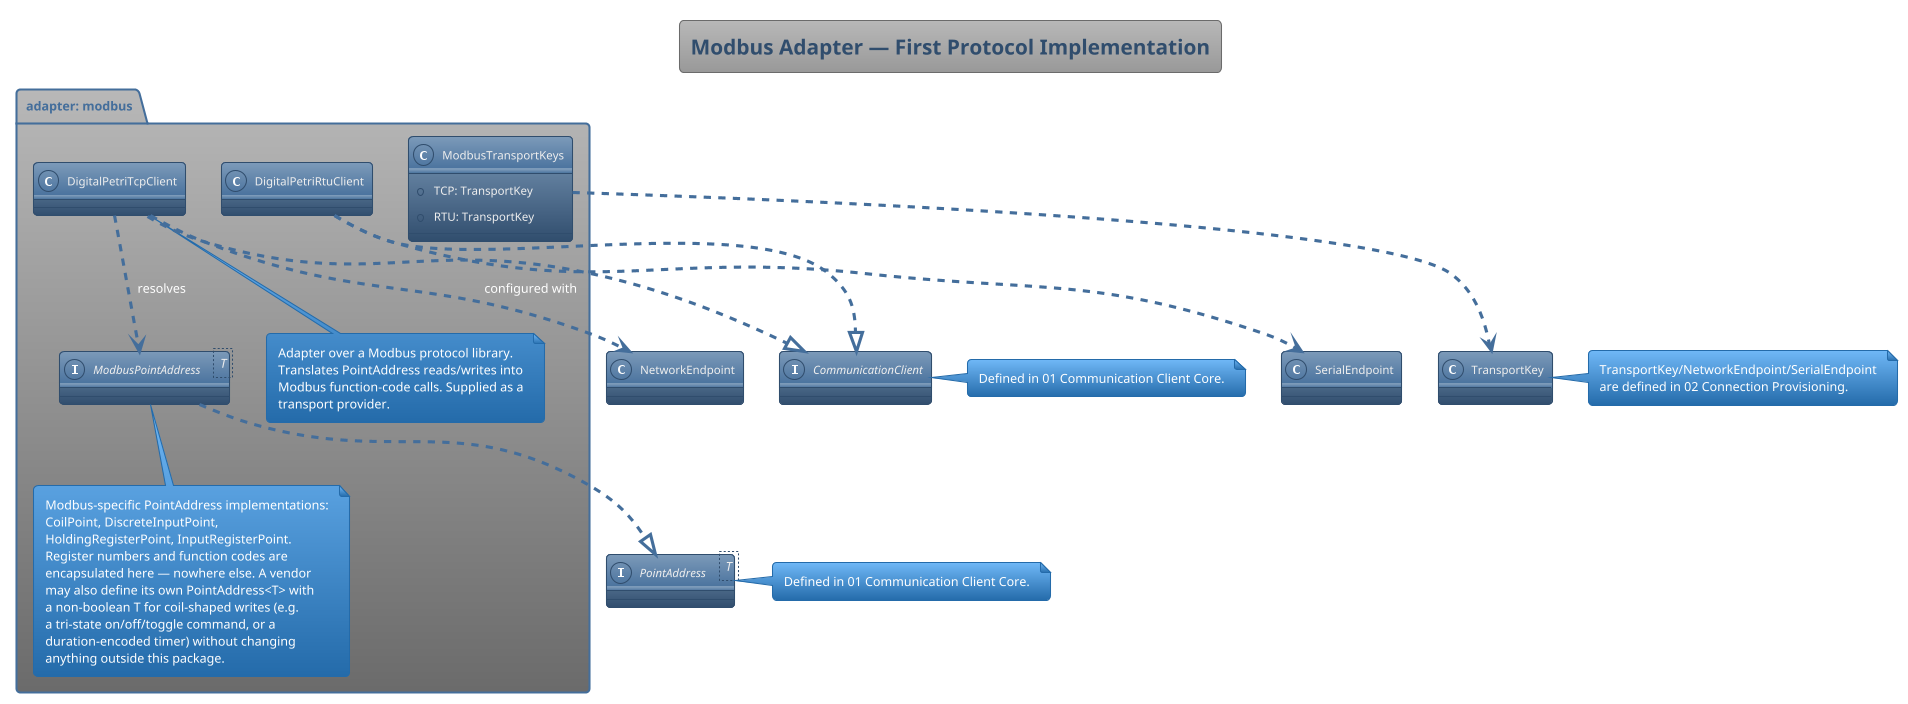

The diagram above was rendered by PlantUML. Its source (embedded in the PNG):
@startuml
'https://plantuml.com/class-diagram
!theme spacelab

title Modbus Adapter — First Protocol Implementation

interface PointAddress<T> {
}
note right of PointAddress
  Defined in 01 Communication Client Core.
end note

interface CommunicationClient {
}
note right of CommunicationClient
  Defined in 01 Communication Client Core.
end note

class TransportKey {
}
class NetworkEndpoint {
}
class SerialEndpoint {
}
note right of TransportKey
  TransportKey/NetworkEndpoint/SerialEndpoint
  are defined in 02 Connection Provisioning.
end note

package "adapter: modbus" {
  interface ModbusPointAddress<T> {
  }
  note bottom of ModbusPointAddress
    Modbus-specific PointAddress implementations:
    CoilPoint, DiscreteInputPoint,
    HoldingRegisterPoint, InputRegisterPoint.
    Register numbers and function codes are
    encapsulated here — nowhere else. A vendor
    may also define its own PointAddress<T> with
    a non-boolean T for coil-shaped writes (e.g.
    a tri-state on/off/toggle command, or a
    duration-encoded timer) without changing
    anything outside this package.
  end note

  class ModbusTransportKeys {
    +TCP: TransportKey
    +RTU: TransportKey
  }

  class DigitalPetriTcpClient {}
  note bottom of DigitalPetriTcpClient
    Adapter over a Modbus protocol library.
    Translates PointAddress reads/writes into
    Modbus function-code calls. Supplied as a
    transport provider.
  end note

  class DigitalPetriRtuClient {}
}

DigitalPetriTcpClient ..|> CommunicationClient
DigitalPetriRtuClient ..|> CommunicationClient
DigitalPetriTcpClient ..> NetworkEndpoint : configured with
DigitalPetriRtuClient ..> SerialEndpoint : configured with
ModbusPointAddress ..|> PointAddress
DigitalPetriTcpClient ..> ModbusPointAddress : resolves
ModbusTransportKeys ..> TransportKey : provides constants for

@enduml